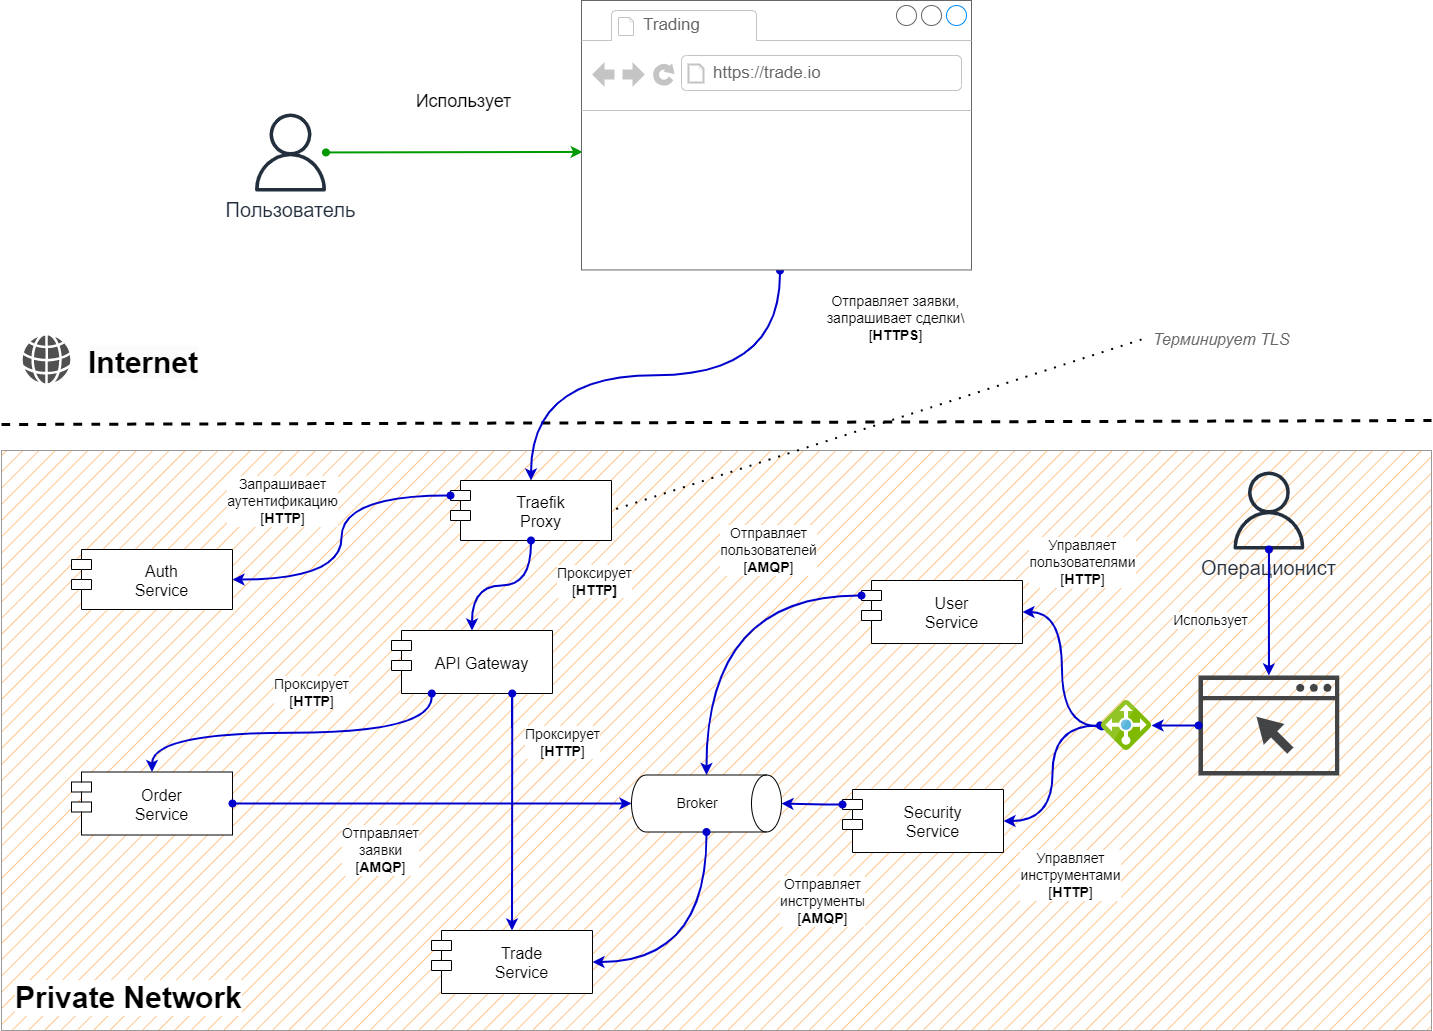

The diagram above was exported from draw.io. Its source (the exported page's mxGraphModel, read from the mxfile embedded in the PNG):
<mxGraphModel dx="5903" dy="-803" grid="1" gridSize="10" guides="1" tooltips="1" connect="1" arrows="1" fold="1" page="1" pageScale="1" pageWidth="1654" pageHeight="1169" background="#ffffff" math="0" shadow="0">
  <root>
    <mxCell id="0" />
    <mxCell id="1" parent="0" />
    <mxCell id="X8Knzb8ayOTuPNQ1tbr7-1" value="&lt;span style=&quot;font-size: 30px;&quot;&gt;&lt;b&gt;Private Network&lt;/b&gt;&lt;/span&gt;" style="rounded=0;whiteSpace=wrap;html=1;labelBackgroundColor=default;strokeColor=#999999;fontFamily=Helvetica;fontSize=22;fontColor=default;fillColor=#FFB366;fillStyle=hatch;strokeWidth=1;verticalAlign=bottom;align=left;spacing=14;movable=1;resizable=1;rotatable=1;deletable=1;editable=1;connectable=1;" vertex="1" parent="1">
      <mxGeometry x="-2620" y="3250" width="1430" height="580" as="geometry" />
    </mxCell>
    <mxCell id="X8Knzb8ayOTuPNQ1tbr7-2" value="" style="endArrow=none;dashed=1;html=1;rounded=0;fontFamily=Helvetica;fontSize=12;fontColor=default;curved=1;strokeWidth=3;" edge="1" parent="1">
      <mxGeometry width="50" height="50" relative="1" as="geometry">
        <mxPoint x="-2620" y="3224" as="sourcePoint" />
        <mxPoint x="-1190" y="3220" as="targetPoint" />
      </mxGeometry>
    </mxCell>
    <mxCell id="X8Knzb8ayOTuPNQ1tbr7-11" value="&lt;span style=&quot;color: rgb(0, 0, 0); font-family: Helvetica; font-style: normal; font-variant-ligatures: normal; font-variant-caps: normal; font-weight: 700; letter-spacing: normal; orphans: 2; text-align: left; text-indent: 0px; text-transform: none; widows: 2; word-spacing: 0px; -webkit-text-stroke-width: 0px; background-color: rgb(251, 251, 251); text-decoration-thickness: initial; text-decoration-style: initial; text-decoration-color: initial; float: none; font-size: 30px; display: inline !important;&quot;&gt;&lt;font style=&quot;font-size: 30px;&quot;&gt;Internet&lt;/font&gt;&lt;/span&gt;" style="text;whiteSpace=wrap;html=1;fontSize=30;" vertex="1" parent="1">
      <mxGeometry x="-2535" y="3138" width="87.5" height="50" as="geometry" />
    </mxCell>
    <mxCell id="X8Knzb8ayOTuPNQ1tbr7-12" value="" style="sketch=0;pointerEvents=1;shadow=0;dashed=0;html=1;strokeColor=none;fillColor=#505050;labelPosition=center;verticalLabelPosition=bottom;verticalAlign=top;outlineConnect=0;align=center;shape=mxgraph.office.concepts.globe_internet;labelBorderColor=default;fontColor=#CC0000;" vertex="1" parent="1">
      <mxGeometry x="-2599" y="3135" width="48" height="48" as="geometry" />
    </mxCell>
    <mxCell id="X8Knzb8ayOTuPNQ1tbr7-15" value="&lt;font style=&quot;font-size: 20px;&quot;&gt;Пользователь&lt;br&gt;&lt;/font&gt;" style="sketch=0;outlineConnect=0;fontColor=#232F3E;gradientColor=none;fillColor=#232F3D;strokeColor=none;dashed=0;verticalLabelPosition=bottom;verticalAlign=top;align=center;html=1;fontSize=16;fontStyle=0;aspect=fixed;pointerEvents=1;shape=mxgraph.aws4.user;strokeWidth=2;" vertex="1" parent="1">
      <mxGeometry x="-2369.9999999999995" y="2913" width="78" height="78" as="geometry" />
    </mxCell>
    <mxCell id="X8Knzb8ayOTuPNQ1tbr7-31" value="API Gateway" style="shape=module;align=left;spacingLeft=20;align=center;verticalAlign=middle;labelBackgroundColor=none;fontSize=16;" vertex="1" parent="1">
      <mxGeometry x="-2230" y="3430" width="161" height="63" as="geometry" />
    </mxCell>
    <mxCell id="X8Knzb8ayOTuPNQ1tbr7-34" value="Traefik&#10;Proxy" style="shape=module;align=left;spacingLeft=20;align=center;verticalAlign=middle;labelBackgroundColor=none;fontSize=16;" vertex="1" parent="1">
      <mxGeometry x="-2171" y="3280" width="161" height="60" as="geometry" />
    </mxCell>
    <mxCell id="X8Knzb8ayOTuPNQ1tbr7-52" style="rounded=0;orthogonalLoop=1;jettySize=auto;html=1;fontFamily=Helvetica;fontSize=12;fontColor=default;startArrow=oval;startFill=1;strokeWidth=2;entryX=0.5;entryY=0;entryDx=0;entryDy=0;edgeStyle=orthogonalEdgeStyle;curved=1;strokeColor=#0000CC;exitX=0.509;exitY=1.002;exitDx=0;exitDy=0;exitPerimeter=0;" edge="1" parent="1" source="X8Knzb8ayOTuPNQ1tbr7-120" target="X8Knzb8ayOTuPNQ1tbr7-34">
      <mxGeometry relative="1" as="geometry">
        <mxPoint x="-2078" y="3065" as="sourcePoint" />
        <mxPoint x="-2536.75" y="3290" as="targetPoint" />
      </mxGeometry>
    </mxCell>
    <mxCell id="X8Knzb8ayOTuPNQ1tbr7-53" value="Отправляет заявки, &lt;br&gt;запрашивает сделки\&lt;br&gt;[&lt;b style=&quot;font-size: 14px;&quot;&gt;HTTPS&lt;/b&gt;]" style="edgeLabel;html=1;align=center;verticalAlign=middle;resizable=0;points=[];fontSize=14;labelBorderColor=none;" vertex="1" connectable="0" parent="X8Knzb8ayOTuPNQ1tbr7-52">
      <mxGeometry x="-0.2922" y="-9" relative="1" as="geometry">
        <mxPoint x="172" y="-49" as="offset" />
      </mxGeometry>
    </mxCell>
    <mxCell id="X8Knzb8ayOTuPNQ1tbr7-56" style="rounded=0;orthogonalLoop=1;jettySize=auto;html=1;fontFamily=Helvetica;fontSize=12;fontColor=default;startArrow=oval;startFill=1;strokeWidth=2;entryX=0.003;entryY=0.562;entryDx=0;entryDy=0;strokeColor=#009900;entryPerimeter=0;" edge="1" parent="1" source="X8Knzb8ayOTuPNQ1tbr7-15" target="X8Knzb8ayOTuPNQ1tbr7-120">
      <mxGeometry relative="1" as="geometry">
        <mxPoint x="-2425.545454545454" y="2883.090909090909" as="sourcePoint" />
        <mxPoint x="-1810.9999999999995" y="2907" as="targetPoint" />
      </mxGeometry>
    </mxCell>
    <mxCell id="X8Knzb8ayOTuPNQ1tbr7-57" value="Использует" style="edgeLabel;html=1;align=center;verticalAlign=middle;resizable=0;points=[];fontSize=18;" vertex="1" connectable="0" parent="X8Knzb8ayOTuPNQ1tbr7-56">
      <mxGeometry x="0.4051" y="-11" relative="1" as="geometry">
        <mxPoint x="-44" y="-63" as="offset" />
      </mxGeometry>
    </mxCell>
    <mxCell id="X8Knzb8ayOTuPNQ1tbr7-63" value="" style="endArrow=none;html=1;rounded=0;strokeColor=#000000;fontSize=16;curved=1;dashed=1;entryX=1;entryY=0.5;entryDx=0;entryDy=0;exitX=0;exitY=0.5;exitDx=0;exitDy=0;dashPattern=1 4;strokeWidth=2;" edge="1" parent="1" source="X8Knzb8ayOTuPNQ1tbr7-64" target="X8Knzb8ayOTuPNQ1tbr7-34">
      <mxGeometry width="50" height="50" relative="1" as="geometry">
        <mxPoint x="-1740" y="3390" as="sourcePoint" />
        <mxPoint x="-2318.8" y="3491" as="targetPoint" />
      </mxGeometry>
    </mxCell>
    <mxCell id="X8Knzb8ayOTuPNQ1tbr7-64" value="Терминирует TLS" style="text;html=1;strokeColor=none;fillColor=none;align=center;verticalAlign=middle;whiteSpace=wrap;rounded=0;fontSize=16;fontStyle=2;fontColor=#666666;" vertex="1" parent="1">
      <mxGeometry x="-1480" y="3095" width="160" height="88" as="geometry" />
    </mxCell>
    <mxCell id="X8Knzb8ayOTuPNQ1tbr7-120" value="" style="strokeWidth=1;shadow=0;dashed=0;align=center;html=1;shape=mxgraph.mockup.containers.browserWindow;rSize=0;strokeColor=#666666;strokeColor2=#008cff;strokeColor3=#c4c4c4;mainText=,;recursiveResize=0;" vertex="1" parent="1">
      <mxGeometry x="-2040" y="2800" width="390" height="269.45" as="geometry" />
    </mxCell>
    <mxCell id="X8Knzb8ayOTuPNQ1tbr7-121" value="Trading" style="strokeWidth=1;shadow=0;dashed=0;align=center;html=1;shape=mxgraph.mockup.containers.anchor;fontSize=17;fontColor=#666666;align=left;" vertex="1" parent="X8Knzb8ayOTuPNQ1tbr7-120">
      <mxGeometry x="60" y="12" width="110" height="26" as="geometry" />
    </mxCell>
    <mxCell id="X8Knzb8ayOTuPNQ1tbr7-122" value="https://trade.io" style="strokeWidth=1;shadow=0;dashed=0;align=center;html=1;shape=mxgraph.mockup.containers.anchor;rSize=0;fontSize=17;fontColor=#666666;align=left;" vertex="1" parent="X8Knzb8ayOTuPNQ1tbr7-120">
      <mxGeometry x="130" y="60" width="250" height="26" as="geometry" />
    </mxCell>
    <mxCell id="X8Knzb8ayOTuPNQ1tbr7-123" value="&lt;font style=&quot;font-size: 20px;&quot;&gt;Операционист&lt;br&gt;&lt;/font&gt;" style="sketch=0;outlineConnect=0;fontColor=#232F3E;gradientColor=none;fillColor=#232F3D;strokeColor=none;dashed=0;verticalLabelPosition=bottom;verticalAlign=top;align=center;html=1;fontSize=16;fontStyle=0;aspect=fixed;pointerEvents=1;shape=mxgraph.aws4.user;strokeWidth=2;" vertex="1" parent="1">
      <mxGeometry x="-1391.5799999999995" y="3271" width="78" height="78" as="geometry" />
    </mxCell>
    <mxCell id="X8Knzb8ayOTuPNQ1tbr7-127" value="" style="sketch=0;pointerEvents=1;shadow=0;dashed=0;html=1;strokeColor=none;fillColor=#434445;aspect=fixed;labelPosition=center;verticalLabelPosition=bottom;verticalAlign=top;align=center;outlineConnect=0;shape=mxgraph.vvd.web_browser;" vertex="1" parent="1">
      <mxGeometry x="-1423" y="3475" width="140.85" height="100" as="geometry" />
    </mxCell>
    <mxCell id="X8Knzb8ayOTuPNQ1tbr7-128" value="Auth&#10;Service" style="shape=module;align=left;spacingLeft=20;align=center;verticalAlign=middle;labelBackgroundColor=none;fontSize=16;" vertex="1" parent="1">
      <mxGeometry x="-2550" y="3349" width="161" height="60" as="geometry" />
    </mxCell>
    <mxCell id="X8Knzb8ayOTuPNQ1tbr7-129" style="rounded=0;orthogonalLoop=1;jettySize=auto;html=1;fontFamily=Helvetica;fontSize=12;fontColor=default;startArrow=oval;startFill=1;strokeWidth=2;entryX=1;entryY=0.5;entryDx=0;entryDy=0;edgeStyle=orthogonalEdgeStyle;curved=1;strokeColor=#0000CC;exitX=0;exitY=0;exitDx=0;exitDy=15;exitPerimeter=0;" edge="1" parent="1" source="X8Knzb8ayOTuPNQ1tbr7-34" target="X8Knzb8ayOTuPNQ1tbr7-128">
      <mxGeometry relative="1" as="geometry">
        <mxPoint x="-2191.49" y="3079.9889000000003" as="sourcePoint" />
        <mxPoint x="-2250" y="3310" as="targetPoint" />
      </mxGeometry>
    </mxCell>
    <mxCell id="X8Knzb8ayOTuPNQ1tbr7-130" value="Запрашивает &lt;br&gt;аутентификацию&lt;br style=&quot;font-size: 14px;&quot;&gt;[&lt;b style=&quot;font-size: 14px;&quot;&gt;HTTP&lt;/b&gt;]" style="edgeLabel;html=1;align=center;verticalAlign=middle;resizable=0;points=[];fontSize=14;labelBorderColor=none;" vertex="1" connectable="0" parent="X8Knzb8ayOTuPNQ1tbr7-129">
      <mxGeometry x="-0.2922" y="-9" relative="1" as="geometry">
        <mxPoint x="-62" y="14" as="offset" />
      </mxGeometry>
    </mxCell>
    <mxCell id="X8Knzb8ayOTuPNQ1tbr7-131" style="rounded=0;orthogonalLoop=1;jettySize=auto;html=1;fontFamily=Helvetica;fontSize=12;fontColor=default;startArrow=oval;startFill=1;strokeWidth=2;entryX=0.5;entryY=0;entryDx=0;entryDy=0;edgeStyle=orthogonalEdgeStyle;curved=1;strokeColor=#0000CC;exitX=0.5;exitY=1;exitDx=0;exitDy=0;" edge="1" parent="1" source="X8Knzb8ayOTuPNQ1tbr7-34" target="X8Knzb8ayOTuPNQ1tbr7-31">
      <mxGeometry relative="1" as="geometry">
        <mxPoint x="-2330.5" y="3325" as="sourcePoint" />
        <mxPoint x="-2471" y="3390" as="targetPoint" />
      </mxGeometry>
    </mxCell>
    <mxCell id="X8Knzb8ayOTuPNQ1tbr7-132" value="Проксирует&lt;br style=&quot;font-size: 14px;&quot;&gt;[&lt;b style=&quot;font-size: 14px;&quot;&gt;HTTP]&lt;/b&gt;" style="edgeLabel;html=1;align=center;verticalAlign=middle;resizable=0;points=[];fontSize=14;labelBorderColor=none;" vertex="1" connectable="0" parent="X8Knzb8ayOTuPNQ1tbr7-131">
      <mxGeometry x="-0.2922" y="-9" relative="1" as="geometry">
        <mxPoint x="70" y="4" as="offset" />
      </mxGeometry>
    </mxCell>
    <mxCell id="X8Knzb8ayOTuPNQ1tbr7-133" value="Order&#10;Service" style="shape=module;align=left;spacingLeft=20;align=center;verticalAlign=middle;labelBackgroundColor=none;fontSize=16;" vertex="1" parent="1">
      <mxGeometry x="-2550" y="3571.5" width="161" height="63" as="geometry" />
    </mxCell>
    <mxCell id="X8Knzb8ayOTuPNQ1tbr7-134" value="User&#10;Service" style="shape=module;align=left;spacingLeft=20;align=center;verticalAlign=middle;labelBackgroundColor=none;fontSize=16;" vertex="1" parent="1">
      <mxGeometry x="-1760" y="3380" width="161" height="63" as="geometry" />
    </mxCell>
    <mxCell id="X8Knzb8ayOTuPNQ1tbr7-135" value="Security&#10;Service" style="shape=module;align=left;spacingLeft=20;align=center;verticalAlign=middle;labelBackgroundColor=none;fontSize=16;" vertex="1" parent="1">
      <mxGeometry x="-1779" y="3589" width="161" height="63" as="geometry" />
    </mxCell>
    <mxCell id="X8Knzb8ayOTuPNQ1tbr7-136" style="rounded=0;orthogonalLoop=1;jettySize=auto;html=1;fontFamily=Helvetica;fontSize=12;fontColor=default;startArrow=oval;startFill=1;strokeWidth=2;entryX=1;entryY=0.5;entryDx=0;entryDy=0;edgeStyle=orthogonalEdgeStyle;curved=1;strokeColor=#0000CC;exitX=0.008;exitY=0.518;exitDx=0;exitDy=0;exitPerimeter=0;" edge="1" parent="1" source="X8Knzb8ayOTuPNQ1tbr7-159" target="X8Knzb8ayOTuPNQ1tbr7-134">
      <mxGeometry relative="1" as="geometry">
        <mxPoint x="-2250" y="3370" as="sourcePoint" />
        <mxPoint x="-2250" y="3500" as="targetPoint" />
      </mxGeometry>
    </mxCell>
    <mxCell id="X8Knzb8ayOTuPNQ1tbr7-137" value="Управляет&lt;br style=&quot;font-size: 14px;&quot;&gt;пользователями&lt;br style=&quot;font-size: 14px;&quot;&gt;[&lt;b style=&quot;font-size: 14px;&quot;&gt;HTTP&lt;/b&gt;]" style="edgeLabel;html=1;align=center;verticalAlign=middle;resizable=0;points=[];fontSize=14;labelBorderColor=none;" vertex="1" connectable="0" parent="X8Knzb8ayOTuPNQ1tbr7-136">
      <mxGeometry x="-0.2922" y="-9" relative="1" as="geometry">
        <mxPoint x="10" y="-138" as="offset" />
      </mxGeometry>
    </mxCell>
    <mxCell id="X8Knzb8ayOTuPNQ1tbr7-138" style="rounded=0;orthogonalLoop=1;jettySize=auto;html=1;fontFamily=Helvetica;fontSize=12;fontColor=default;startArrow=oval;startFill=1;strokeWidth=2;edgeStyle=orthogonalEdgeStyle;curved=1;strokeColor=#0000CC;entryX=1;entryY=0.5;entryDx=0;entryDy=0;exitX=-0.029;exitY=0.499;exitDx=0;exitDy=0;exitPerimeter=0;" edge="1" parent="1" source="X8Knzb8ayOTuPNQ1tbr7-159" target="X8Knzb8ayOTuPNQ1tbr7-135">
      <mxGeometry relative="1" as="geometry">
        <mxPoint x="-1738.3098" y="3413.3" as="sourcePoint" />
        <mxPoint x="-1849" y="3691.5000000000005" as="targetPoint" />
      </mxGeometry>
    </mxCell>
    <mxCell id="X8Knzb8ayOTuPNQ1tbr7-139" value="Управляет &lt;br style=&quot;font-size: 14px;&quot;&gt;инструментами&lt;br style=&quot;font-size: 14px;&quot;&gt;[&lt;b style=&quot;font-size: 14px;&quot;&gt;HTTP&lt;/b&gt;]" style="edgeLabel;html=1;align=center;verticalAlign=middle;resizable=0;points=[];fontSize=14;labelBorderColor=none;" vertex="1" connectable="0" parent="X8Knzb8ayOTuPNQ1tbr7-138">
      <mxGeometry x="-0.2922" y="-9" relative="1" as="geometry">
        <mxPoint x="26" y="129" as="offset" />
      </mxGeometry>
    </mxCell>
    <object placeholders="1" c4Type="Software System" c4Container="Software System" c4Technology="Artemis MQ" c4Description="Сервисная интеграционная шина МБ" label="Broker" c4Name="ESB" id="X8Knzb8ayOTuPNQ1tbr7-140">
      <mxCell style="shape=cylinder3;size=15;direction=south;whiteSpace=wrap;html=1;boundedLbl=1;rounded=0;labelBackgroundColor=none;fontSize=14;align=center;metaEdit=0;points=[[0.5,0,0],[1,0.25,0],[1,0.5,0],[1,0.75,0],[0.5,1,0],[0,0.75,0],[0,0.5,0],[0,0.25,0]];resizable=1;" vertex="1" parent="1">
        <mxGeometry x="-1990" y="3574.5" width="150" height="57" as="geometry" />
      </mxCell>
    </object>
    <mxCell id="X8Knzb8ayOTuPNQ1tbr7-143" style="rounded=0;orthogonalLoop=1;jettySize=auto;html=1;fontFamily=Helvetica;fontSize=12;fontColor=default;startArrow=oval;startFill=1;strokeWidth=2;entryX=0;entryY=0.5;entryDx=0;entryDy=0;edgeStyle=orthogonalEdgeStyle;curved=1;strokeColor=#0000CC;exitX=0;exitY=0;exitDx=0;exitDy=15;exitPerimeter=0;entryPerimeter=0;" edge="1" parent="1" source="X8Knzb8ayOTuPNQ1tbr7-134" target="X8Knzb8ayOTuPNQ1tbr7-140">
      <mxGeometry relative="1" as="geometry">
        <mxPoint x="-1529.7298" y="3607.2999999999997" as="sourcePoint" />
        <mxPoint x="-1849" y="3691.5" as="targetPoint" />
      </mxGeometry>
    </mxCell>
    <mxCell id="X8Knzb8ayOTuPNQ1tbr7-144" value="Отправляет&lt;br style=&quot;font-size: 14px;&quot;&gt;пользователей&lt;br style=&quot;font-size: 14px;&quot;&gt;[&lt;b&gt;AMQP&lt;/b&gt;]" style="edgeLabel;html=1;align=center;verticalAlign=middle;resizable=0;points=[];fontSize=14;labelBorderColor=none;" vertex="1" connectable="0" parent="X8Knzb8ayOTuPNQ1tbr7-143">
      <mxGeometry x="-0.2922" y="-9" relative="1" as="geometry">
        <mxPoint x="23" y="-37" as="offset" />
      </mxGeometry>
    </mxCell>
    <mxCell id="X8Knzb8ayOTuPNQ1tbr7-145" style="rounded=0;orthogonalLoop=1;jettySize=auto;html=1;fontFamily=Helvetica;fontSize=12;fontColor=default;startArrow=oval;startFill=1;strokeWidth=2;entryX=0.5;entryY=0;entryDx=0;entryDy=0;edgeStyle=orthogonalEdgeStyle;curved=1;strokeColor=#0000CC;exitX=0;exitY=0;exitDx=0;exitDy=15;exitPerimeter=0;entryPerimeter=0;" edge="1" parent="1" source="X8Knzb8ayOTuPNQ1tbr7-135" target="X8Knzb8ayOTuPNQ1tbr7-140">
      <mxGeometry relative="1" as="geometry">
        <mxPoint x="-2010" y="3675" as="sourcePoint" />
        <mxPoint x="-2187.5" y="3723" as="targetPoint" />
      </mxGeometry>
    </mxCell>
    <mxCell id="X8Knzb8ayOTuPNQ1tbr7-146" value="Отправляет&lt;br&gt;инструменты&lt;br style=&quot;font-size: 14px;&quot;&gt;[&lt;b&gt;AMQP&lt;/b&gt;]" style="edgeLabel;html=1;align=center;verticalAlign=middle;resizable=0;points=[];fontSize=14;labelBorderColor=none;" vertex="1" connectable="0" parent="X8Knzb8ayOTuPNQ1tbr7-145">
      <mxGeometry x="-0.2922" y="-9" relative="1" as="geometry">
        <mxPoint x="1" y="105" as="offset" />
      </mxGeometry>
    </mxCell>
    <mxCell id="X8Knzb8ayOTuPNQ1tbr7-147" style="rounded=0;orthogonalLoop=1;jettySize=auto;html=1;fontFamily=Helvetica;fontSize=12;fontColor=default;startArrow=oval;startFill=1;strokeWidth=2;entryX=0.5;entryY=1;entryDx=0;entryDy=0;edgeStyle=orthogonalEdgeStyle;curved=1;strokeColor=#0000CC;exitX=1;exitY=0.5;exitDx=0;exitDy=0;entryPerimeter=0;" edge="1" parent="1" source="X8Knzb8ayOTuPNQ1tbr7-133" target="X8Knzb8ayOTuPNQ1tbr7-140">
      <mxGeometry relative="1" as="geometry">
        <mxPoint x="-2000" y="3642" as="sourcePoint" />
        <mxPoint x="-2212.5" y="3693" as="targetPoint" />
      </mxGeometry>
    </mxCell>
    <mxCell id="X8Knzb8ayOTuPNQ1tbr7-148" value="Отправляет&lt;br&gt;заявки&lt;br style=&quot;font-size: 14px;&quot;&gt;[&lt;b&gt;AMQP&lt;/b&gt;]" style="edgeLabel;html=1;align=center;verticalAlign=middle;resizable=0;points=[];fontSize=14;labelBorderColor=none;" vertex="1" connectable="0" parent="X8Knzb8ayOTuPNQ1tbr7-147">
      <mxGeometry x="-0.2922" y="-9" relative="1" as="geometry">
        <mxPoint x="7" y="37" as="offset" />
      </mxGeometry>
    </mxCell>
    <mxCell id="X8Knzb8ayOTuPNQ1tbr7-149" value="Trade&#10;Service" style="shape=module;align=left;spacingLeft=20;align=center;verticalAlign=middle;labelBackgroundColor=none;fontSize=16;" vertex="1" parent="1">
      <mxGeometry x="-2190" y="3730" width="161" height="63" as="geometry" />
    </mxCell>
    <mxCell id="X8Knzb8ayOTuPNQ1tbr7-150" style="rounded=0;orthogonalLoop=1;jettySize=auto;html=1;fontFamily=Helvetica;fontSize=12;fontColor=default;startArrow=oval;startFill=1;strokeWidth=2;entryX=1;entryY=0.5;entryDx=0;entryDy=0;edgeStyle=orthogonalEdgeStyle;curved=1;strokeColor=#0000CC;exitX=1;exitY=0.5;exitDx=0;exitDy=0;exitPerimeter=0;" edge="1" parent="1" source="X8Knzb8ayOTuPNQ1tbr7-140" target="X8Knzb8ayOTuPNQ1tbr7-149">
      <mxGeometry relative="1" as="geometry">
        <mxPoint x="-2419" y="3628.5" as="sourcePoint" />
        <mxPoint x="-2287.5" y="3693" as="targetPoint" />
      </mxGeometry>
    </mxCell>
    <mxCell id="X8Knzb8ayOTuPNQ1tbr7-152" style="rounded=0;orthogonalLoop=1;jettySize=auto;html=1;fontFamily=Helvetica;fontSize=12;fontColor=default;startArrow=oval;startFill=1;strokeWidth=2;edgeStyle=orthogonalEdgeStyle;curved=1;strokeColor=#0000CC;exitX=0.75;exitY=1;exitDx=0;exitDy=0;entryX=0.5;entryY=0;entryDx=0;entryDy=0;" edge="1" parent="1" source="X8Knzb8ayOTuPNQ1tbr7-31" target="X8Knzb8ayOTuPNQ1tbr7-149">
      <mxGeometry relative="1" as="geometry">
        <mxPoint x="-2419" y="3628.5" as="sourcePoint" />
        <mxPoint x="-2287.5" y="3693" as="targetPoint" />
      </mxGeometry>
    </mxCell>
    <mxCell id="X8Knzb8ayOTuPNQ1tbr7-153" value="Проксирует&lt;br style=&quot;font-size: 14px;&quot;&gt;[&lt;b style=&quot;font-size: 14px;&quot;&gt;HTTP&lt;/b&gt;]" style="edgeLabel;html=1;align=center;verticalAlign=middle;resizable=0;points=[];fontSize=14;labelBorderColor=none;" vertex="1" connectable="0" parent="X8Knzb8ayOTuPNQ1tbr7-152">
      <mxGeometry x="-0.2922" y="-9" relative="1" as="geometry">
        <mxPoint x="58" y="-37" as="offset" />
      </mxGeometry>
    </mxCell>
    <mxCell id="X8Knzb8ayOTuPNQ1tbr7-154" style="rounded=0;orthogonalLoop=1;jettySize=auto;html=1;fontFamily=Helvetica;fontSize=12;fontColor=default;startArrow=oval;startFill=1;strokeWidth=2;edgeStyle=orthogonalEdgeStyle;curved=1;strokeColor=#0000CC;exitX=0.25;exitY=1;exitDx=0;exitDy=0;entryX=0.5;entryY=0;entryDx=0;entryDy=0;" edge="1" parent="1" source="X8Knzb8ayOTuPNQ1tbr7-31" target="X8Knzb8ayOTuPNQ1tbr7-133">
      <mxGeometry relative="1" as="geometry">
        <mxPoint x="-2519" y="3610" as="sourcePoint" />
        <mxPoint x="-2287.5" y="3693" as="targetPoint" />
      </mxGeometry>
    </mxCell>
    <mxCell id="X8Knzb8ayOTuPNQ1tbr7-155" value="Проксирует&lt;br style=&quot;font-size: 14px;&quot;&gt;[&lt;b style=&quot;font-size: 14px;&quot;&gt;HTTP&lt;/b&gt;]" style="edgeLabel;html=1;align=center;verticalAlign=middle;resizable=0;points=[];fontSize=14;labelBorderColor=none;" vertex="1" connectable="0" parent="X8Knzb8ayOTuPNQ1tbr7-154">
      <mxGeometry x="-0.2922" y="-9" relative="1" as="geometry">
        <mxPoint x="-33" y="-32" as="offset" />
      </mxGeometry>
    </mxCell>
    <mxCell id="X8Knzb8ayOTuPNQ1tbr7-156" style="rounded=0;orthogonalLoop=1;jettySize=auto;html=1;fontFamily=Helvetica;fontSize=12;fontColor=default;startArrow=oval;startFill=1;strokeWidth=2;edgeStyle=orthogonalEdgeStyle;curved=1;strokeColor=#0000CC;" edge="1" parent="1" source="X8Knzb8ayOTuPNQ1tbr7-123" target="X8Knzb8ayOTuPNQ1tbr7-127">
      <mxGeometry relative="1" as="geometry">
        <mxPoint x="-1529.7298" y="3607.2999999999997" as="sourcePoint" />
        <mxPoint x="-1839" y="3658.5" as="targetPoint" />
      </mxGeometry>
    </mxCell>
    <mxCell id="X8Knzb8ayOTuPNQ1tbr7-157" value="Использует" style="edgeLabel;html=1;align=center;verticalAlign=middle;resizable=0;points=[];fontSize=14;labelBorderColor=none;" vertex="1" connectable="0" parent="X8Knzb8ayOTuPNQ1tbr7-156">
      <mxGeometry x="-0.2922" y="-9" relative="1" as="geometry">
        <mxPoint x="-51" y="25" as="offset" />
      </mxGeometry>
    </mxCell>
    <mxCell id="X8Knzb8ayOTuPNQ1tbr7-159" value="" style="sketch=0;aspect=fixed;html=1;points=[];align=center;image;fontSize=12;image=img/lib/mscae/Load_Balancer_feature.svg;" vertex="1" parent="1">
      <mxGeometry x="-1520" y="3500" width="50" height="50" as="geometry" />
    </mxCell>
    <mxCell id="X8Knzb8ayOTuPNQ1tbr7-161" style="rounded=0;orthogonalLoop=1;jettySize=auto;html=1;fontFamily=Helvetica;fontSize=12;fontColor=default;startArrow=oval;startFill=1;strokeWidth=2;edgeStyle=orthogonalEdgeStyle;curved=1;strokeColor=#0000CC;" edge="1" parent="1" source="X8Knzb8ayOTuPNQ1tbr7-127" target="X8Knzb8ayOTuPNQ1tbr7-159">
      <mxGeometry relative="1" as="geometry">
        <mxPoint x="-1511.4499999999998" y="3534.95" as="sourcePoint" />
        <mxPoint x="-1608" y="3630.5" as="targetPoint" />
      </mxGeometry>
    </mxCell>
  </root>
</mxGraphModel>